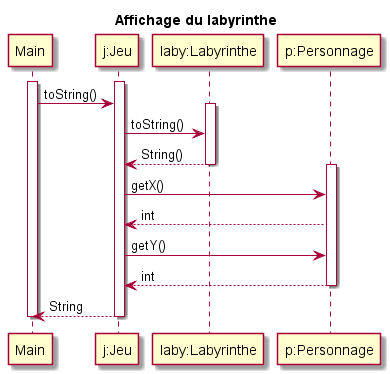

The diagram above was rendered by PlantUML. Its source (embedded in the PNG):
@startuml

title Affichage du labyrinthe

participant "Main" as main
participant "j:Jeu" as jeu
participant "laby:Labyrinthe" as laby
participant "p:Personnage" as perso

activate main
activate jeu
    main -> jeu : toString()
    activate laby
    jeu -> laby : toString()
    laby --> jeu : String()
    deactivate laby
    activate perso
    jeu -> perso : getX()
    perso --> jeu : int
    jeu -> perso : getY()
    perso --> jeu : int
    deactivate perso


    jeu --> main : String
deactivate jeu
deactivate main


@enduml